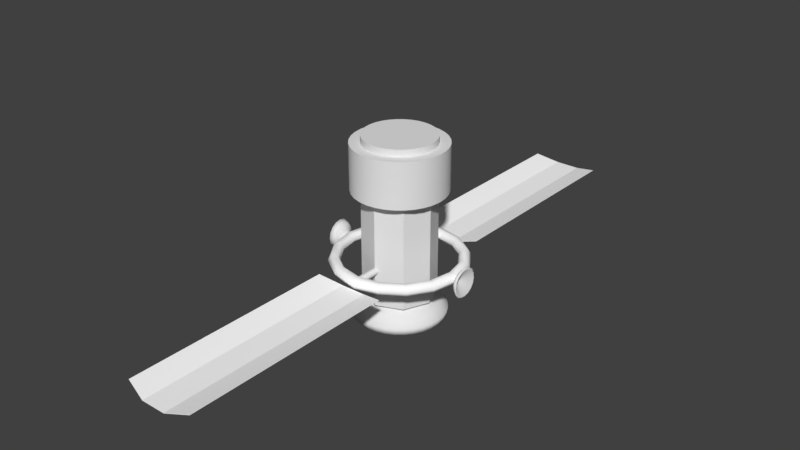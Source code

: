 # Source: Satelite.blend  (saved by Blender 2.79.0; exported with 4.5.12 LTS)
import bpy
from mathutils import Matrix  # noqa: F401  (used for matrix-valued properties, if any)

bpy.ops.wm.read_factory_settings(use_empty=True)
scene = bpy.context.scene
scene.name = 'Scene'

# ---- collections
col_collection_1 = bpy.data.collections.new('Collection 1'); scene.collection.children.link(col_collection_1)

# ---- materials (node trees are filled in below, after node groups)
mat_solarpanel = bpy.data.materials.new('SolarPanel')
mat_solarpanel.alpha_threshold = 0.0
mat_solarpanel.use_transparent_shadow = False
mat_solarpanel.diffuse_color = (1.0, 1.0, 1.0, 1.0)
mat_solarpanel.roughness = 0.5
mat_white = bpy.data.materials.new('White')
mat_white.alpha_threshold = 0.0
mat_white.use_transparent_shadow = False
mat_white.roughness = 0.5
mat_silber = bpy.data.materials.new('Silber')
mat_silber.alpha_threshold = 0.0
mat_silber.use_transparent_shadow = False
mat_silber.diffuse_color = (1.0, 1.0, 1.0, 1.0)
mat_silber.roughness = 0.5
mat_gold = bpy.data.materials.new('Gold')
mat_gold.alpha_threshold = 0.0
mat_gold.use_transparent_shadow = False
mat_gold.roughness = 0.5

# ---- material node trees

# ---- world
world_world = bpy.data.worlds.new('World'); scene.world = world_world
world_world.color = (0.05088, 0.05088, 0.05088)
world_world.use_sun_shadow = False
world_world.sun_shadow_jitter_overblur = 0.0
world_world.cycles.sampling_method = 'MANUAL'

# ---- meshes
me_plane_002 = bpy.data.meshes.new('Plane.002')
me_plane_002.from_pydata([(-1.0, -1.0, 0.0), (1.0, -1.0, 0.0), (-1.0, 5.0, 0.0), (1.0, 5.0, 0.0), (-0.3523, -1.171, -0.1646), (0.3523, -1.171, -0.1646), (0.3523, 5.171, -0.1646), (-0.3523, 5.171, -0.1646)], [], [(5, 1, 3, 6), (0, 4, 7, 2), (4, 5, 6, 7)])
_uv = me_plane_002.uv_layers.new(name='UVMap')
_uv.uv.foreach_set('vector', [0.01425, 0.09731, 0.06471, -0.09987, 1.835, -0.09987, 1.886, 0.09731, 0.06471, 0.5024, 0.01425, 0.3052, 1.886, 0.3052, 1.835, 0.5024, 0.01425, 0.3052, 0.01425, 0.09731, 1.886, 0.09731, 1.886, 0.3052])
me_plane_002.materials.append(mat_solarpanel)
me_plane_002.use_remesh_preserve_volume = False
me_plane_002.use_remesh_preserve_attributes = False
me_plane_002.use_mirror_vertex_groups = False
me_plane_002.update()
me_cylinder_006 = bpy.data.meshes.new('Cylinder.006')
me_cylinder_006.from_pydata([(-1.139e-07, 0.4183, -0.2516), (-1.494e-22, 0.0738, -7.518e-22), (0.1601, 0.3865, -0.2516), (0.02824, 0.06818, -6.946e-22), (0.2958, 0.2958, -0.2516), (0.05218, 0.05218, -5.316e-22), (0.3865, 0.1601, -0.2516), (0.06818, 0.02824, -2.877e-22), (0.4183, -9.69e-08, -0.2516), (0.0738, -3.226e-09, 3.286e-29), (0.3865, -0.1601, -0.2516), (0.06818, -0.02824, 2.877e-22), (0.2958, -0.2958, -0.2516), (0.05218, -0.05218, 5.316e-22), (0.1601, -0.3865, -0.2516), (0.02824, -0.06818, 6.946e-22), (-5.076e-08, -0.4183, -0.2516), (1.114e-08, -0.0738, 7.518e-22), (-0.1601, -0.3865, -0.2516), (-0.02824, -0.06818, 6.946e-22), (-0.2958, -0.2958, -0.2516), (-0.05218, -0.05218, 5.316e-22), (-0.3865, -0.1601, -0.2516), (-0.06818, -0.02824, 2.877e-22), (-0.4183, -7.363e-08, -0.2516), (-0.0738, 8.8e-10, -8.965e-30), (-0.3865, 0.1601, -0.2516), (-0.06818, 0.02824, -2.877e-22), (-0.2958, 0.2958, -0.2516), (-0.05218, 0.05218, -5.316e-22), (-0.1601, 0.3865, -0.2516), (-0.02824, 0.06818, -6.946e-22), (-1.092e-07, 0.3546, -0.2516), (0.1357, 0.3276, -0.2516), (0.2507, 0.2507, -0.2516), (0.3276, 0.1357, -0.2516), (0.3546, -9.406e-08, -0.2516), (0.3276, -0.1357, -0.2516), (0.2507, -0.2507, -0.2516), (0.1357, -0.3276, -0.2516), (-5.565e-08, -0.3546, -0.2516), (-0.1357, -0.3276, -0.2516), (-0.2507, -0.2507, -0.2516), (-0.3276, -0.1357, -0.2516), (-0.3546, -7.433e-08, -0.2516), (-0.3276, 0.1357, -0.2516), (-0.2507, 0.2507, -0.2516), (-0.1357, 0.3276, -0.2516), (-1.012e-07, 0.05878, -0.03352), (0.02249, 0.0543, -0.03352), (0.04156, 0.04156, -0.03352), (0.0543, 0.02249, -0.03352), (0.05878, -1.067e-07, -0.03352), (0.0543, -0.02249, -0.03352), (0.04156, -0.04156, -0.03352), (0.02249, -0.0543, -0.03352), (-9.228e-08, -0.05878, -0.03352), (-0.02249, -0.0543, -0.03352), (-0.04156, -0.04156, -0.03352), (-0.0543, -0.02249, -0.03352), (-0.05878, -1.034e-07, -0.03352), (-0.0543, 0.02249, -0.03352), (-0.04156, 0.04156, -0.03352), (-0.02249, 0.0543, -0.03352), (-6.059e-08, 0.3188, -0.1258), (0.122, 0.2945, -0.1258), (0.2254, 0.2254, -0.1258), (0.2945, 0.122, -0.1258), (0.3188, -5.44e-08, -0.1258), (0.2945, -0.122, -0.1258), (0.2254, -0.2254, -0.1258), (0.122, -0.2945, -0.1258), (-1.245e-08, -0.3188, -0.1258), (-0.122, -0.2945, -0.1258), (-0.2254, -0.2254, -0.1258), (-0.2945, -0.122, -0.1258), (-0.3188, -3.666e-08, -0.1258), (-0.2945, 0.122, -0.1258), (-0.2254, 0.2254, -0.1258), (-0.122, 0.2945, -0.1258)], [], [(64, 1, 3, 65), (65, 3, 5, 66), (66, 5, 7, 67), (67, 7, 9, 68), (68, 9, 11, 69), (69, 11, 13, 70), (70, 13, 15, 71), (71, 15, 17, 72), (72, 17, 19, 73), (73, 19, 21, 74), (74, 21, 23, 75), (75, 23, 25, 76), (76, 25, 27, 77), (77, 27, 29, 78), (3, 1, 31, 29, 27, 25, 23, 21, 19, 17, 15, 13, 11, 9, 7, 5), (78, 29, 31, 79), (79, 31, 1, 64), (6, 8, 36, 35), (46, 47, 63, 62), (16, 18, 41, 40), (26, 28, 46, 45), (2, 4, 34, 33), (12, 14, 39, 38), (22, 24, 44, 43), (8, 10, 37, 36), (18, 20, 42, 41), (28, 30, 47, 46), (4, 6, 35, 34), (14, 16, 40, 39), (0, 2, 33, 32), (24, 26, 45, 44), (10, 12, 38, 37), (20, 22, 43, 42), (30, 0, 32, 47), (48, 49, 50, 51, 52, 53, 54, 55, 56, 57, 58, 59, 60, 61, 62, 63), (39, 40, 56, 55), (32, 33, 49, 48), (47, 32, 48, 63), (40, 41, 57, 56), (33, 34, 50, 49), (41, 42, 58, 57), (34, 35, 51, 50), (42, 43, 59, 58), (35, 36, 52, 51), (43, 44, 60, 59), (36, 37, 53, 52), (44, 45, 61, 60), (37, 38, 54, 53), (45, 46, 62, 61), (38, 39, 55, 54), (30, 79, 64, 0), (28, 78, 79, 30), (26, 77, 78, 28), (24, 76, 77, 26), (22, 75, 76, 24), (20, 74, 75, 22), (18, 73, 74, 20), (16, 72, 73, 18), (14, 71, 72, 16), (12, 70, 71, 14), (10, 69, 70, 12), (8, 68, 69, 10), (6, 67, 68, 8), (4, 66, 67, 6), (2, 65, 66, 4), (0, 64, 65, 2)])
me_cylinder_006.polygons.foreach_set('use_smooth', [True] * 66)
me_cylinder_006.materials.append(mat_white)
me_cylinder_006.use_remesh_preserve_volume = False
me_cylinder_006.use_remesh_preserve_attributes = False
me_cylinder_006.use_mirror_vertex_groups = False
me_cylinder_006.update()
me_cylinder_005 = bpy.data.meshes.new('Cylinder.005')
me_cylinder_005.from_pydata([(-1.139e-07, 0.4183, -0.2516), (-1.494e-22, 0.0738, -7.518e-22), (0.1601, 0.3865, -0.2516), (0.02824, 0.06818, -6.946e-22), (0.2958, 0.2958, -0.2516), (0.05218, 0.05218, -5.316e-22), (0.3865, 0.1601, -0.2516), (0.06818, 0.02824, -2.877e-22), (0.4183, -9.69e-08, -0.2516), (0.0738, -3.226e-09, 3.286e-29), (0.3865, -0.1601, -0.2516), (0.06818, -0.02824, 2.877e-22), (0.2958, -0.2958, -0.2516), (0.05218, -0.05218, 5.316e-22), (0.1601, -0.3865, -0.2516), (0.02824, -0.06818, 6.946e-22), (-5.076e-08, -0.4183, -0.2516), (1.114e-08, -0.0738, 7.518e-22), (-0.1601, -0.3865, -0.2516), (-0.02824, -0.06818, 6.946e-22), (-0.2958, -0.2958, -0.2516), (-0.05218, -0.05218, 5.316e-22), (-0.3865, -0.1601, -0.2516), (-0.06818, -0.02824, 2.877e-22), (-0.4183, -7.363e-08, -0.2516), (-0.0738, 8.8e-10, -8.965e-30), (-0.3865, 0.1601, -0.2516), (-0.06818, 0.02824, -2.877e-22), (-0.2958, 0.2958, -0.2516), (-0.05218, 0.05218, -5.316e-22), (-0.1601, 0.3865, -0.2516), (-0.02824, 0.06818, -6.946e-22), (-1.092e-07, 0.3546, -0.2516), (0.1357, 0.3276, -0.2516), (0.2507, 0.2507, -0.2516), (0.3276, 0.1357, -0.2516), (0.3546, -9.406e-08, -0.2516), (0.3276, -0.1357, -0.2516), (0.2507, -0.2507, -0.2516), (0.1357, -0.3276, -0.2516), (-5.565e-08, -0.3546, -0.2516), (-0.1357, -0.3276, -0.2516), (-0.2507, -0.2507, -0.2516), (-0.3276, -0.1357, -0.2516), (-0.3546, -7.433e-08, -0.2516), (-0.3276, 0.1357, -0.2516), (-0.2507, 0.2507, -0.2516), (-0.1357, 0.3276, -0.2516), (-1.012e-07, 0.05878, -0.03352), (0.02249, 0.0543, -0.03352), (0.04156, 0.04156, -0.03352), (0.0543, 0.02249, -0.03352), (0.05878, -1.067e-07, -0.03352), (0.0543, -0.02249, -0.03352), (0.04156, -0.04156, -0.03352), (0.02249, -0.0543, -0.03352), (-9.228e-08, -0.05878, -0.03352), (-0.02249, -0.0543, -0.03352), (-0.04156, -0.04156, -0.03352), (-0.0543, -0.02249, -0.03352), (-0.05878, -1.034e-07, -0.03352), (-0.0543, 0.02249, -0.03352), (-0.04156, 0.04156, -0.03352), (-0.02249, 0.0543, -0.03352), (-6.059e-08, 0.3188, -0.1258), (0.122, 0.2945, -0.1258), (0.2254, 0.2254, -0.1258), (0.2945, 0.122, -0.1258), (0.3188, -5.44e-08, -0.1258), (0.2945, -0.122, -0.1258), (0.2254, -0.2254, -0.1258), (0.122, -0.2945, -0.1258), (-1.245e-08, -0.3188, -0.1258), (-0.122, -0.2945, -0.1258), (-0.2254, -0.2254, -0.1258), (-0.2945, -0.122, -0.1258), (-0.3188, -3.666e-08, -0.1258), (-0.2945, 0.122, -0.1258), (-0.2254, 0.2254, -0.1258), (-0.122, 0.2945, -0.1258)], [], [(64, 1, 3, 65), (65, 3, 5, 66), (66, 5, 7, 67), (67, 7, 9, 68), (68, 9, 11, 69), (69, 11, 13, 70), (70, 13, 15, 71), (71, 15, 17, 72), (72, 17, 19, 73), (73, 19, 21, 74), (74, 21, 23, 75), (75, 23, 25, 76), (76, 25, 27, 77), (77, 27, 29, 78), (3, 1, 31, 29, 27, 25, 23, 21, 19, 17, 15, 13, 11, 9, 7, 5), (78, 29, 31, 79), (79, 31, 1, 64), (6, 8, 36, 35), (46, 47, 63, 62), (16, 18, 41, 40), (26, 28, 46, 45), (2, 4, 34, 33), (12, 14, 39, 38), (22, 24, 44, 43), (8, 10, 37, 36), (18, 20, 42, 41), (28, 30, 47, 46), (4, 6, 35, 34), (14, 16, 40, 39), (0, 2, 33, 32), (24, 26, 45, 44), (10, 12, 38, 37), (20, 22, 43, 42), (30, 0, 32, 47), (48, 49, 50, 51, 52, 53, 54, 55, 56, 57, 58, 59, 60, 61, 62, 63), (39, 40, 56, 55), (32, 33, 49, 48), (47, 32, 48, 63), (40, 41, 57, 56), (33, 34, 50, 49), (41, 42, 58, 57), (34, 35, 51, 50), (42, 43, 59, 58), (35, 36, 52, 51), (43, 44, 60, 59), (36, 37, 53, 52), (44, 45, 61, 60), (37, 38, 54, 53), (45, 46, 62, 61), (38, 39, 55, 54), (30, 79, 64, 0), (28, 78, 79, 30), (26, 77, 78, 28), (24, 76, 77, 26), (22, 75, 76, 24), (20, 74, 75, 22), (18, 73, 74, 20), (16, 72, 73, 18), (14, 71, 72, 16), (12, 70, 71, 14), (10, 69, 70, 12), (8, 68, 69, 10), (6, 67, 68, 8), (4, 66, 67, 6), (2, 65, 66, 4), (0, 64, 65, 2)])
me_cylinder_005.polygons.foreach_set('use_smooth', [True] * 66)
me_cylinder_005.materials.append(mat_white)
me_cylinder_005.use_remesh_preserve_volume = False
me_cylinder_005.use_remesh_preserve_attributes = False
me_cylinder_005.use_mirror_vertex_groups = False
me_cylinder_005.update()
me_torus_002 = bpy.data.meshes.new('Torus.002')
me_torus_002.from_pydata([(0.1716, -0.2392, 0.0), (0.1089, -0.2502, 0.1126), (-0.01671, -0.2724, 0.1126), (-0.07949, -0.2834, 1.592e-17), (-0.01671, -0.2724, -0.1126), (0.1089, -0.2502, -0.1126), (0.007952, 0.6891, 0.0), (-0.05483, 0.6781, 0.1126), (-0.1804, 0.6559, 0.1126), (-0.2432, 0.6449, 1.592e-17), (-0.1804, 0.6559, -0.1126), (-0.05483, 0.6781, -0.1126)], [], [(0, 6, 7, 1), (1, 7, 8, 2), (2, 8, 9, 3), (3, 9, 10, 4), (4, 10, 11, 5), (5, 11, 6, 0)])
me_torus_002.polygons.foreach_set('use_smooth', [True] * 6)
me_torus_002.use_remesh_preserve_volume = False
me_torus_002.use_remesh_preserve_attributes = False
me_torus_002.use_mirror_vertex_groups = False
me_torus_002.update()
me_torus_001 = bpy.data.meshes.new('Torus.001')
me_torus_001.from_pydata([(0.1716, -0.2392, 0.0), (0.1089, -0.2502, 0.1126), (-0.01671, -0.2724, 0.1126), (-0.07949, -0.2834, 1.592e-17), (-0.01671, -0.2724, -0.1126), (0.1089, -0.2502, -0.1126), (0.007952, 0.6891, 0.0), (-0.05483, 0.6781, 0.1126), (-0.1804, 0.6559, 0.1126), (-0.2432, 0.6449, 1.592e-17), (-0.1804, 0.6559, -0.1126), (-0.05483, 0.6781, -0.1126)], [], [(0, 6, 7, 1), (1, 7, 8, 2), (2, 8, 9, 3), (3, 9, 10, 4), (4, 10, 11, 5), (5, 11, 6, 0)])
me_torus_001.polygons.foreach_set('use_smooth', [True] * 6)
me_torus_001.use_remesh_preserve_volume = False
me_torus_001.use_remesh_preserve_attributes = False
me_torus_001.use_mirror_vertex_groups = False
me_torus_001.update()
me_plane = bpy.data.meshes.new('Plane')
me_plane.from_pydata([(-1.0, -1.0, 0.0), (1.0, -1.0, 0.0), (-1.0, 5.0, 0.0), (1.0, 5.0, 0.0), (-0.3523, -1.171, -0.1646), (0.3523, -1.171, -0.1646), (0.3523, 5.171, -0.1646), (-0.3523, 5.171, -0.1646)], [], [(5, 1, 3, 6), (0, 4, 7, 2), (4, 5, 6, 7)])
_uv = me_plane.uv_layers.new(name='UVMap')
_uv.uv.foreach_set('vector', [0.01425, 0.09731, 0.06471, -0.09987, 1.835, -0.09987, 1.886, 0.09731, 0.06471, 0.5024, 0.01425, 0.3052, 1.886, 0.3052, 1.835, 0.5024, 0.01425, 0.3052, 0.01425, 0.09731, 1.886, 0.09731, 1.886, 0.3052])
me_plane.materials.append(mat_solarpanel)
me_plane.use_remesh_preserve_volume = False
me_plane.use_remesh_preserve_attributes = False
me_plane.use_mirror_vertex_groups = False
me_plane.update()
me_cylinder_004 = bpy.data.meshes.new('Cylinder.004')
me_cylinder_004.from_pydata([(-1.536e-08, 1.287, -0.103), (-1.536e-08, 1.287, 0.05618), (0.251, 1.262, -0.103), (0.251, 1.262, 0.05618), (0.4924, 1.189, -0.103), (0.4924, 1.189, 0.05618), (0.7149, 1.07, -0.103), (0.7149, 1.07, 0.05618), (0.9099, 0.9099, -0.103), (0.9099, 0.9099, 0.05618), (1.07, 0.7149, -0.103), (1.07, 0.7149, 0.05618), (1.189, 0.4924, -0.103), (1.189, 0.4924, 0.05618), (1.262, 0.251, -0.103), (1.262, 0.251, 0.05618), (1.287, 5.813e-09, -0.103), (1.287, 5.813e-09, 0.05618), (1.262, -0.251, -0.103), (1.262, -0.251, 0.05618), (1.189, -0.4924, -0.103), (1.189, -0.4924, 0.05618), (1.07, -0.7149, -0.103), (1.07, -0.7149, 0.05618), (0.9099, -0.9099, -0.103), (0.9099, -0.9099, 0.05618), (0.7149, -1.07, -0.103), (0.7149, -1.07, 0.05618), (0.4924, -1.189, -0.103), (0.4924, -1.189, 0.05618), (0.251, -1.262, -0.103), (0.251, -1.262, 0.05618), (-4.346e-07, -1.287, -0.103), (-4.346e-07, -1.287, 0.05618), (-0.251, -1.262, -0.103), (-0.251, -1.262, 0.05618), (-0.4924, -1.189, -0.103), (-0.4924, -1.189, 0.05618), (-0.7149, -1.07, -0.103), (-0.7149, -1.07, 0.05618), (-0.9099, -0.9099, -0.103), (-0.9099, -0.9099, 0.05618), (-1.07, -0.7149, -0.103), (-1.07, -0.7149, 0.05618), (-1.189, -0.4924, -0.103), (-1.189, -0.4924, 0.05618), (-1.262, -0.251, -0.103), (-1.262, -0.251, 0.05618), (-1.287, 1.151e-06, -0.103), (-1.287, 1.151e-06, 0.05618), (-1.262, 0.251, -0.103), (-1.262, 0.251, 0.05618), (-1.189, 0.4924, -0.103), (-1.189, 0.4924, 0.05618), (-1.07, 0.7149, -0.103), (-1.07, 0.7149, 0.05618), (-0.9099, 0.9099, -0.103), (-0.9099, 0.9099, 0.05618), (-0.7149, 1.07, -0.103), (-0.7149, 1.07, 0.05618), (-0.4924, 1.189, -0.103), (-0.4924, 1.189, 0.05618), (-0.251, 1.262, -0.103), (-0.251, 1.262, 0.05618), (0.1043, 0.5242, 0.509), (4.937e-08, 0.5344, 0.509), (0.2045, 0.4937, 0.509), (0.2969, 0.4444, 0.509), (0.3779, 0.3779, 0.509), (0.4444, 0.2969, 0.509), (0.4937, 0.2045, 0.509), (0.5242, 0.1043, 0.509), (0.5344, 1.941e-07, 0.509), (0.5242, -0.1043, 0.509), (0.4937, -0.2045, 0.509), (0.4444, -0.2969, 0.509), (0.3779, -0.3779, 0.509), (0.2969, -0.4444, 0.509), (0.2045, -0.4937, 0.509), (0.1043, -0.5242, 0.509), (-1.248e-07, -0.5344, 0.509), (-0.1043, -0.5242, 0.509), (-0.2045, -0.4937, 0.509), (-0.2969, -0.4444, 0.509), (-0.3779, -0.3779, 0.509), (-0.4444, -0.2969, 0.509), (-0.4937, -0.2045, 0.509), (-0.5242, -0.1043, 0.509), (-0.5344, 6.698e-07, 0.509), (-0.5242, 0.1043, 0.509), (-0.4937, 0.2045, 0.509), (-0.4444, 0.2969, 0.509), (-0.3779, 0.3779, 0.509), (-0.2969, 0.4444, 0.509), (-0.2045, 0.4937, 0.509), (-0.1043, 0.5242, 0.509), (8.325e-10, 1.102, -0.103), (0.2149, 1.08, -0.103), (0.4216, 1.018, -0.103), (0.612, 0.9159, -0.103), (0.7789, 0.7789, -0.103), (0.9159, 0.612, -0.103), (1.018, 0.4216, -0.103), (1.08, 0.2149, -0.103), (1.102, 5.262e-08, -0.103), (1.08, -0.2149, -0.103), (1.018, -0.4216, -0.103), (0.9159, -0.612, -0.103), (0.7789, -0.7789, -0.103), (0.612, -0.9159, -0.103), (0.4216, -1.018, -0.103), (0.2149, -1.08, -0.103), (-3.581e-07, -1.102, -0.103), (-0.2149, -1.08, -0.103), (-0.4216, -1.018, -0.103), (-0.612, -0.9159, -0.103), (-0.7789, -0.7789, -0.103), (-0.9159, -0.612, -0.103), (-1.018, -0.4216, -0.103), (-1.08, -0.2149, -0.103), (-1.102, 1.033e-06, -0.103), (-1.08, 0.2149, -0.103), (-1.018, 0.4216, -0.103), (-0.9159, 0.612, -0.103), (-0.7789, 0.7789, -0.103), (-0.612, 0.9159, -0.103), (-0.4216, 1.018, -0.103), (-0.2149, 1.08, -0.103), (3.171e-08, 0.494, 0.4141), (0.09637, 0.4845, 0.4141), (0.189, 0.4564, 0.4141), (0.2744, 0.4107, 0.4141), (0.3493, 0.3493, 0.4141), (0.4107, 0.2744, 0.4141), (0.4564, 0.189, 0.4141), (0.4845, 0.09637, 0.4141), (0.494, 2.085e-07, 0.4141), (0.4845, -0.09637, 0.4141), (0.4564, -0.189, 0.4141), (0.4107, -0.2744, 0.4141), (0.3493, -0.3493, 0.4141), (0.2744, -0.4107, 0.4141), (0.189, -0.4564, 0.4141), (0.09637, -0.4845, 0.4141), (-1.292e-07, -0.494, 0.4141), (-0.09637, -0.4845, 0.4141), (-0.189, -0.4564, 0.4141), (-0.2744, -0.4107, 0.4141), (-0.3493, -0.3493, 0.4141), (-0.4107, -0.2744, 0.4141), (-0.4564, -0.189, 0.4141), (-0.4845, -0.09637, 0.4141), (-0.494, 6.482e-07, 0.4141), (-0.4845, 0.09637, 0.4141), (-0.4564, 0.189, 0.4141), (-0.4107, 0.2744, 0.4141), (-0.3493, 0.3493, 0.4141), (-0.2744, 0.4107, 0.4141), (-0.189, 0.4564, 0.4141), (-0.09637, 0.4845, 0.4141), (1.048, 0.2085, 0.2826), (1.069, 5.772e-08, 0.2826), (-3.371e-07, -1.069, 0.2826), (-0.2085, -1.048, 0.2826), (-1.048, 0.2085, 0.2826), (-0.9876, 0.4091, 0.2826), (0.5939, 0.8888, 0.2826), (0.7559, 0.7559, 0.2826), (0.7559, -0.7559, 0.2826), (0.5939, -0.8888, 0.2826), (-0.8888, -0.5939, 0.2826), (-0.9876, -0.4091, 0.2826), (-0.4091, 0.9876, 0.2826), (-0.2085, 1.048, 0.2826), (1.048, -0.2085, 0.2826), (-0.4091, -0.9876, 0.2826), (-0.8888, 0.5939, 0.2826), (0.8888, 0.5939, 0.2826), (0.4091, -0.9876, 0.2826), (-1.048, -0.2085, 0.2826), (1.122e-08, 1.069, 0.2826), (0.2085, 1.048, 0.2826), (0.9876, -0.4091, 0.2826), (-0.5939, -0.8888, 0.2826), (-0.7559, 0.7559, 0.2826), (0.9876, 0.4091, 0.2826), (0.2085, -1.048, 0.2826), (-1.069, 1.009e-06, 0.2826), (0.4091, 0.9876, 0.2826), (0.8888, -0.5939, 0.2826), (-0.7559, -0.7559, 0.2826), (-0.5939, 0.8888, 0.2826)], [], [(0, 1, 3, 2), (2, 3, 5, 4), (4, 5, 7, 6), (6, 7, 9, 8), (8, 9, 11, 10), (10, 11, 13, 12), (12, 13, 15, 14), (14, 15, 17, 16), (16, 17, 19, 18), (18, 19, 21, 20), (20, 21, 23, 22), (22, 23, 25, 24), (24, 25, 27, 26), (26, 27, 29, 28), (28, 29, 31, 30), (30, 31, 33, 32), (32, 33, 35, 34), (34, 35, 37, 36), (36, 37, 39, 38), (38, 39, 41, 40), (40, 41, 43, 42), (42, 43, 45, 44), (44, 45, 47, 46), (46, 47, 49, 48), (48, 49, 51, 50), (50, 51, 53, 52), (52, 53, 55, 54), (54, 55, 57, 56), (56, 57, 59, 58), (58, 59, 61, 60), (161, 160, 71, 72), (60, 61, 63, 62), (62, 63, 1, 0), (6, 8, 100, 99), (64, 65, 95, 94, 93, 92, 91, 90, 89, 88, 87, 86, 85, 84, 83, 82, 81, 80, 79, 78, 77, 76, 75, 74, 73, 72, 71, 70, 69, 68, 67, 66), (163, 162, 80, 81), (165, 164, 89, 90), (167, 166, 67, 68), (169, 168, 76, 77), (171, 170, 85, 86), (173, 172, 94, 95), (174, 161, 72, 73), (175, 163, 81, 82), (176, 165, 90, 91), (177, 167, 68, 69), (178, 169, 77, 78), (179, 171, 86, 87), (181, 180, 65, 64), (180, 173, 95, 65), (182, 174, 73, 74), (183, 175, 82, 83), (184, 176, 91, 92), (185, 177, 69, 70), (186, 178, 78, 79), (187, 179, 87, 88), (188, 181, 64, 66), (189, 182, 74, 75), (190, 183, 83, 84), (191, 184, 92, 93), (160, 185, 70, 71), (162, 186, 79, 80), (164, 187, 88, 89), (166, 188, 66, 67), (168, 189, 75, 76), (170, 190, 84, 85), (172, 191, 93, 94), (106, 107, 139, 138), (24, 26, 109, 108), (42, 44, 118, 117), (60, 62, 127, 126), (16, 18, 105, 104), (34, 36, 114, 113), (52, 54, 123, 122), (8, 10, 101, 100), (26, 28, 110, 109), (44, 46, 119, 118), (0, 2, 97, 96), (62, 0, 96, 127), (18, 20, 106, 105), (36, 38, 115, 114), (54, 56, 124, 123), (10, 12, 102, 101), (28, 30, 111, 110), (46, 48, 120, 119), (2, 4, 98, 97), (20, 22, 107, 106), (38, 40, 116, 115), (56, 58, 125, 124), (12, 14, 103, 102), (30, 32, 112, 111), (48, 50, 121, 120), (4, 6, 99, 98), (22, 24, 108, 107), (40, 42, 117, 116), (58, 60, 126, 125), (14, 16, 104, 103), (32, 34, 113, 112), (50, 52, 122, 121), (128, 129, 130, 131, 132, 133, 134, 135, 136, 137, 138, 139, 140, 141, 142, 143, 144, 145, 146, 147, 148, 149, 150, 151, 152, 153, 154, 155, 156, 157, 158, 159), (120, 121, 153, 152), (107, 108, 140, 139), (121, 122, 154, 153), (108, 109, 141, 140), (122, 123, 155, 154), (109, 110, 142, 141), (96, 97, 129, 128), (123, 124, 156, 155), (110, 111, 143, 142), (97, 98, 130, 129), (124, 125, 157, 156), (111, 112, 144, 143), (98, 99, 131, 130), (125, 126, 158, 157), (112, 113, 145, 144), (99, 100, 132, 131), (126, 127, 159, 158), (113, 114, 146, 145), (100, 101, 133, 132), (127, 96, 128, 159), (114, 115, 147, 146), (101, 102, 134, 133), (115, 116, 148, 147), (102, 103, 135, 134), (116, 117, 149, 148), (103, 104, 136, 135), (117, 118, 150, 149), (104, 105, 137, 136), (118, 119, 151, 150), (105, 106, 138, 137), (119, 120, 152, 151), (61, 59, 191, 172), (43, 41, 190, 170), (25, 23, 189, 168), (7, 5, 188, 166), (51, 49, 187, 164), (33, 31, 186, 162), (15, 13, 185, 160), (59, 57, 184, 191), (41, 39, 183, 190), (23, 21, 182, 189), (5, 3, 181, 188), (49, 47, 179, 187), (31, 29, 178, 186), (13, 11, 177, 185), (57, 55, 176, 184), (39, 37, 175, 183), (21, 19, 174, 182), (1, 63, 173, 180), (3, 1, 180, 181), (47, 45, 171, 179), (29, 27, 169, 178), (11, 9, 167, 177), (55, 53, 165, 176), (37, 35, 163, 175), (19, 17, 161, 174), (63, 61, 172, 173), (45, 43, 170, 171), (27, 25, 168, 169), (9, 7, 166, 167), (53, 51, 164, 165), (35, 33, 162, 163), (17, 15, 160, 161)])
me_cylinder_004.polygons.foreach_set('use_smooth', [True] * 162)
me_cylinder_004.materials.append(mat_white)
me_cylinder_004.use_remesh_preserve_volume = False
me_cylinder_004.use_remesh_preserve_attributes = False
me_cylinder_004.use_mirror_vertex_groups = False
me_cylinder_004.update()
me_torus = bpy.data.meshes.new('Torus')
me_torus.from_pydata([(1.49, 0.0, 0.0), (1.425, 0.0, 0.1126), (1.295, 0.0, 0.1126), (1.23, 0.0, 1.592e-17), (1.295, 0.0, -0.1126), (1.425, 0.0, -0.1126), (1.377, 0.5702, 0.0), (1.317, 0.5453, 0.1126), (1.196, 0.4956, 0.1126), (1.136, 0.4707, 1.592e-17), (1.196, 0.4956, -0.1126), (1.317, 0.5453, -0.1126), (1.054, 1.054, 0.0), (1.008, 1.008, 0.1126), (0.9157, 0.9157, 0.1126), (0.8697, 0.8697, 1.592e-17), (0.9157, 0.9157, -0.1126), (1.008, 1.008, -0.1126), (0.5702, 1.377, 0.0), (0.5453, 1.317, 0.1126), (0.4956, 1.196, 0.1126), (0.4707, 1.136, 1.592e-17), (0.4956, 1.196, -0.1126), (0.5453, 1.317, -0.1126), (1.125e-07, 1.49, 0.0), (1.076e-07, 1.425, 0.1126), (9.777e-08, 1.295, 0.1126), (9.286e-08, 1.23, 1.592e-17), (9.777e-08, 1.295, -0.1126), (1.076e-07, 1.425, -0.1126), (-0.5702, 1.377, 0.0), (-0.5453, 1.317, 0.1126), (-0.4956, 1.196, 0.1126), (-0.4707, 1.136, 1.592e-17), (-0.4956, 1.196, -0.1126), (-0.5453, 1.317, -0.1126), (-1.054, 1.054, 0.0), (-1.008, 1.008, 0.1126), (-0.9157, 0.9157, 0.1126), (-0.8697, 0.8697, 1.592e-17), (-0.9157, 0.9157, -0.1126), (-1.008, 1.008, -0.1126), (-1.377, 0.5702, 0.0), (-1.317, 0.5453, 0.1126), (-1.196, 0.4956, 0.1126), (-1.136, 0.4707, 1.592e-17), (-1.196, 0.4956, -0.1126), (-1.317, 0.5453, -0.1126), (-1.49, 1.303e-07, 0.0), (-1.425, 1.246e-07, 0.1126), (-1.295, 1.132e-07, 0.1126), (-1.23, 1.075e-07, 1.592e-17), (-1.295, 1.132e-07, -0.1126), (-1.425, 1.246e-07, -0.1126), (-1.377, -0.5702, 0.0), (-1.317, -0.5453, 0.1126), (-1.196, -0.4956, 0.1126), (-1.136, -0.4707, 1.592e-17), (-1.196, -0.4956, -0.1126), (-1.317, -0.5453, -0.1126), (-1.054, -1.054, 0.0), (-1.008, -1.008, 0.1126), (-0.9157, -0.9157, 0.1126), (-0.8697, -0.8697, 1.592e-17), (-0.9157, -0.9157, -0.1126), (-1.008, -1.008, -0.1126), (-0.5702, -1.377, 0.0), (-0.5453, -1.317, 0.1126), (-0.4956, -1.196, 0.1126), (-0.4707, -1.136, 1.592e-17), (-0.4956, -1.196, -0.1126), (-0.5453, -1.317, -0.1126), (1.125e-07, -1.49, 0.0), (1.076e-07, -1.425, 0.1126), (9.777e-08, -1.295, 0.1126), (9.286e-08, -1.23, 1.592e-17), (9.777e-08, -1.295, -0.1126), (1.076e-07, -1.425, -0.1126), (0.5702, -1.377, 0.0), (0.5453, -1.317, 0.1126), (0.4956, -1.196, 0.1126), (0.4707, -1.136, 1.592e-17), (0.4956, -1.196, -0.1126), (0.5453, -1.317, -0.1126), (1.054, -1.054, 0.0), (1.008, -1.008, 0.1126), (0.9157, -0.9157, 0.1126), (0.8697, -0.8697, 1.592e-17), (0.9157, -0.9157, -0.1126), (1.008, -1.008, -0.1126), (1.377, -0.5702, 0.0), (1.317, -0.5453, 0.1126), (1.196, -0.4956, 0.1126), (1.136, -0.4707, 1.592e-17), (1.196, -0.4956, -0.1126), (1.317, -0.5453, -0.1126)], [], [(0, 6, 7, 1), (1, 7, 8, 2), (2, 8, 9, 3), (3, 9, 10, 4), (4, 10, 11, 5), (5, 11, 6, 0), (6, 12, 13, 7), (7, 13, 14, 8), (8, 14, 15, 9), (9, 15, 16, 10), (10, 16, 17, 11), (11, 17, 12, 6), (12, 18, 19, 13), (13, 19, 20, 14), (14, 20, 21, 15), (15, 21, 22, 16), (16, 22, 23, 17), (17, 23, 18, 12), (18, 24, 25, 19), (19, 25, 26, 20), (20, 26, 27, 21), (21, 27, 28, 22), (22, 28, 29, 23), (23, 29, 24, 18), (24, 30, 31, 25), (25, 31, 32, 26), (26, 32, 33, 27), (27, 33, 34, 28), (28, 34, 35, 29), (29, 35, 30, 24), (30, 36, 37, 31), (31, 37, 38, 32), (32, 38, 39, 33), (33, 39, 40, 34), (34, 40, 41, 35), (35, 41, 36, 30), (36, 42, 43, 37), (37, 43, 44, 38), (38, 44, 45, 39), (39, 45, 46, 40), (40, 46, 47, 41), (41, 47, 42, 36), (42, 48, 49, 43), (43, 49, 50, 44), (44, 50, 51, 45), (45, 51, 52, 46), (46, 52, 53, 47), (47, 53, 48, 42), (48, 54, 55, 49), (49, 55, 56, 50), (50, 56, 57, 51), (51, 57, 58, 52), (52, 58, 59, 53), (53, 59, 54, 48), (54, 60, 61, 55), (55, 61, 62, 56), (56, 62, 63, 57), (57, 63, 64, 58), (58, 64, 65, 59), (59, 65, 60, 54), (60, 66, 67, 61), (61, 67, 68, 62), (62, 68, 69, 63), (63, 69, 70, 64), (64, 70, 71, 65), (65, 71, 66, 60), (66, 72, 73, 67), (67, 73, 74, 68), (68, 74, 75, 69), (69, 75, 76, 70), (70, 76, 77, 71), (71, 77, 72, 66), (72, 78, 79, 73), (73, 79, 80, 74), (74, 80, 81, 75), (75, 81, 82, 76), (76, 82, 83, 77), (77, 83, 78, 72), (78, 84, 85, 79), (79, 85, 86, 80), (80, 86, 87, 81), (81, 87, 88, 82), (82, 88, 89, 83), (83, 89, 84, 78), (84, 90, 91, 85), (85, 91, 92, 86), (86, 92, 93, 87), (87, 93, 94, 88), (88, 94, 95, 89), (89, 95, 90, 84), (90, 0, 1, 91), (91, 1, 2, 92), (92, 2, 3, 93), (93, 3, 4, 94), (94, 4, 5, 95), (95, 5, 0, 90)])
me_torus.polygons.foreach_set('use_smooth', [True] * 96)
me_torus.materials.append(mat_silber)
me_torus.use_remesh_preserve_volume = False
me_torus.use_remesh_preserve_attributes = False
me_torus.use_mirror_vertex_groups = False
me_torus.update()
me_cylinder_003 = bpy.data.meshes.new('Cylinder.003')
me_cylinder_003.from_pydata([(-1.536e-08, 1.287, -0.6434), (-1.536e-08, 1.287, 0.6434), (0.251, 1.262, -0.6434), (0.251, 1.262, 0.6434), (0.4924, 1.189, -0.6434), (0.4924, 1.189, 0.6434), (0.7149, 1.07, -0.6434), (0.7149, 1.07, 0.6434), (0.9099, 0.9099, -0.6434), (0.9099, 0.9099, 0.6434), (1.07, 0.7149, -0.6434), (1.07, 0.7149, 0.6434), (1.189, 0.4924, -0.6434), (1.189, 0.4924, 0.6434), (1.262, 0.251, -0.6434), (1.262, 0.251, 0.6434), (1.287, 5.813e-09, -0.6434), (1.287, 5.813e-09, 0.6434), (1.262, -0.251, -0.6434), (1.262, -0.251, 0.6434), (1.189, -0.4924, -0.6434), (1.189, -0.4924, 0.6434), (1.07, -0.7149, -0.6434), (1.07, -0.7149, 0.6434), (0.9099, -0.9099, -0.6434), (0.9099, -0.9099, 0.6434), (0.7149, -1.07, -0.6434), (0.7149, -1.07, 0.6434), (0.4924, -1.189, -0.6434), (0.4924, -1.189, 0.6434), (0.251, -1.262, -0.6434), (0.251, -1.262, 0.6434), (-4.346e-07, -1.287, -0.6434), (-4.346e-07, -1.287, 0.6434), (-0.251, -1.262, -0.6434), (-0.251, -1.262, 0.6434), (-0.4924, -1.189, -0.6434), (-0.4924, -1.189, 0.6434), (-0.7149, -1.07, -0.6434), (-0.7149, -1.07, 0.6434), (-0.9099, -0.9099, -0.6434), (-0.9099, -0.9099, 0.6434), (-1.07, -0.7149, -0.6434), (-1.07, -0.7149, 0.6434), (-1.189, -0.4924, -0.6434), (-1.189, -0.4924, 0.6434), (-1.262, -0.251, -0.6434), (-1.262, -0.251, 0.6434), (-1.287, 1.151e-06, -0.6434), (-1.287, 1.151e-06, 0.6434), (-1.262, 0.251, -0.6434), (-1.262, 0.251, 0.6434), (-1.189, 0.4924, -0.6434), (-1.189, 0.4924, 0.6434), (-1.07, 0.7149, -0.6434), (-1.07, 0.7149, 0.6434), (-0.9099, 0.9099, -0.6434), (-0.9099, 0.9099, 0.6434), (-0.7149, 1.07, -0.6434), (-0.7149, 1.07, 0.6434), (-0.4924, 1.189, -0.6434), (-0.4924, 1.189, 0.6434), (-0.251, 1.262, -0.6434), (-0.251, 1.262, 0.6434), (0.1934, 0.9724, 0.6434), (2.058e-09, 0.9915, 0.6434), (0.3794, 0.916, 0.6434), (0.5508, 0.8244, 0.6434), (0.7011, 0.7011, 0.6434), (0.8244, 0.5508, 0.6434), (0.916, 0.3794, 0.6434), (0.9724, 0.1934, 0.6434), (0.9915, 7.714e-08, 0.6434), (0.9724, -0.1934, 0.6434), (0.916, -0.3794, 0.6434), (0.8244, -0.5508, 0.6434), (0.7011, -0.7011, 0.6434), (0.5508, -0.8244, 0.6434), (0.3794, -0.916, 0.6434), (0.1934, -0.9724, 0.6434), (-3.21e-07, -0.9915, 0.6434), (-0.1934, -0.9724, 0.6434), (-0.3794, -0.916, 0.6434), (-0.5508, -0.8244, 0.6434), (-0.7011, -0.7011, 0.6434), (-0.8244, -0.5508, 0.6434), (-0.916, -0.3794, 0.6434), (-0.9724, -0.1934, 0.6434), (-0.9915, 9.597e-07, 0.6434), (-0.9724, 0.1934, 0.6434), (-0.916, 0.3794, 0.6434), (-0.8244, 0.5508, 0.6434), (-0.7011, 0.7011, 0.6434), (-0.5508, 0.8244, 0.6434), (-0.3794, 0.916, 0.6434), (-0.1934, 0.9724, 0.6434), (0.1934, 0.9724, 0.8361), (-2.621e-09, 0.9915, 0.8361), (0.3794, 0.916, 0.8361), (0.5508, 0.8244, 0.8361), (0.7011, 0.7011, 0.8361), (0.8244, 0.5508, 0.8361), (0.916, 0.3794, 0.8361), (0.9724, 0.1934, 0.8361), (0.9915, 7.714e-08, 0.8361), (0.9724, -0.1934, 0.8361), (0.916, -0.3794, 0.8361), (0.8244, -0.5508, 0.8361), (0.7011, -0.7011, 0.8361), (0.5508, -0.8244, 0.8361), (0.3794, -0.916, 0.8361), (0.1934, -0.9724, 0.8361), (-3.257e-07, -0.9915, 0.8361), (-0.1934, -0.9724, 0.8361), (-0.3794, -0.916, 0.8361), (-0.5508, -0.8244, 0.8361), (-0.7011, -0.7011, 0.8361), (-0.8244, -0.5508, 0.8361), (-0.916, -0.3794, 0.8361), (-0.9724, -0.1934, 0.8361), (-0.9915, 9.597e-07, 0.8361), (-0.9724, 0.1934, 0.8361), (-0.916, 0.3794, 0.8361), (-0.8244, 0.5508, 0.8361), (-0.7011, 0.7011, 0.8361), (-0.5508, 0.8244, 0.8361), (-0.3794, 0.916, 0.8361), (-0.1934, 0.9724, 0.8361)], [], [(0, 1, 3, 2), (2, 3, 5, 4), (4, 5, 7, 6), (6, 7, 9, 8), (8, 9, 11, 10), (10, 11, 13, 12), (12, 13, 15, 14), (14, 15, 17, 16), (16, 17, 19, 18), (18, 19, 21, 20), (20, 21, 23, 22), (22, 23, 25, 24), (24, 25, 27, 26), (26, 27, 29, 28), (28, 29, 31, 30), (30, 31, 33, 32), (32, 33, 35, 34), (34, 35, 37, 36), (36, 37, 39, 38), (38, 39, 41, 40), (40, 41, 43, 42), (42, 43, 45, 44), (44, 45, 47, 46), (46, 47, 49, 48), (48, 49, 51, 50), (50, 51, 53, 52), (52, 53, 55, 54), (54, 55, 57, 56), (56, 57, 59, 58), (58, 59, 61, 60), (7, 5, 66, 67), (60, 61, 63, 62), (62, 63, 1, 0), (0, 2, 4, 6, 8, 10, 12, 14, 16, 18, 20, 22, 24, 26, 28, 30, 32, 34, 36, 38, 40, 42, 44, 46, 48, 50, 52, 54, 56, 58, 60, 62), (84, 83, 115, 116), (25, 23, 75, 76), (43, 41, 84, 85), (61, 59, 93, 94), (17, 15, 71, 72), (35, 33, 80, 81), (53, 51, 89, 90), (9, 7, 67, 68), (27, 25, 76, 77), (45, 43, 85, 86), (63, 61, 94, 95), (19, 17, 72, 73), (37, 35, 81, 82), (55, 53, 90, 91), (11, 9, 68, 69), (29, 27, 77, 78), (47, 45, 86, 87), (3, 1, 65, 64), (1, 63, 95, 65), (21, 19, 73, 74), (39, 37, 82, 83), (57, 55, 91, 92), (13, 11, 69, 70), (31, 29, 78, 79), (49, 47, 87, 88), (5, 3, 64, 66), (23, 21, 74, 75), (41, 39, 83, 84), (59, 57, 92, 93), (15, 13, 70, 71), (33, 31, 79, 80), (51, 49, 88, 89), (96, 97, 127, 126, 125, 124, 123, 122, 121, 120, 119, 118, 117, 116, 115, 114, 113, 112, 111, 110, 109, 108, 107, 106, 105, 104, 103, 102, 101, 100, 99, 98), (71, 70, 102, 103), (85, 84, 116, 117), (72, 71, 103, 104), (86, 85, 117, 118), (73, 72, 104, 105), (87, 86, 118, 119), (74, 73, 105, 106), (88, 87, 119, 120), (75, 74, 106, 107), (89, 88, 120, 121), (76, 75, 107, 108), (90, 89, 121, 122), (77, 76, 108, 109), (91, 90, 122, 123), (78, 77, 109, 110), (64, 65, 97, 96), (92, 91, 123, 124), (79, 78, 110, 111), (66, 64, 96, 98), (93, 92, 124, 125), (80, 79, 111, 112), (67, 66, 98, 99), (94, 93, 125, 126), (81, 80, 112, 113), (68, 67, 99, 100), (95, 94, 126, 127), (82, 81, 113, 114), (69, 68, 100, 101), (65, 95, 127, 97), (83, 82, 114, 115), (70, 69, 101, 102)])
me_cylinder_003.polygons.foreach_set('use_smooth', [True] * 98)
me_cylinder_003.materials.append(mat_white)
me_cylinder_003.use_remesh_preserve_volume = False
me_cylinder_003.use_remesh_preserve_attributes = False
me_cylinder_003.use_mirror_vertex_groups = False
me_cylinder_003.update()
me_cylinder_001 = bpy.data.meshes.new('Cylinder.001')
me_cylinder_001.from_pydata([(0.0, 1.0, -1.0), (0.0, 1.0, 2.228), (0.7071, 0.7071, -1.0), (0.7071, 0.7071, 2.228), (1.0, -4.371e-08, -1.0), (1.0, -4.371e-08, 2.228), (0.7071, -0.7071, -1.0), (0.7071, -0.7071, 2.228), (-8.742e-08, -1.0, -1.0), (-8.742e-08, -1.0, 2.228), (-0.7071, -0.7071, -1.0), (-0.7071, -0.7071, 2.228), (-1.0, 1.192e-08, -1.0), (-1.0, 1.192e-08, 2.228), (-0.7071, 0.7071, -1.0), (-0.7071, 0.7071, 2.228)], [], [(0, 1, 3, 2), (2, 3, 5, 4), (4, 5, 7, 6), (6, 7, 9, 8), (8, 9, 11, 10), (10, 11, 13, 12), (3, 1, 15, 13, 11, 9, 7, 5), (12, 13, 15, 14), (14, 15, 1, 0), (0, 2, 4, 6, 8, 10, 12, 14)])
me_cylinder_001.materials.append(mat_gold)
me_cylinder_001.use_remesh_preserve_volume = False
me_cylinder_001.use_remesh_preserve_attributes = False
me_cylinder_001.use_mirror_vertex_groups = False
me_cylinder_001.update()

# ---- objects
ob_plane_001 = bpy.data.objects.new('Plane.001', me_plane_002)
ob_cylinder_004 = bpy.data.objects.new('Cylinder.004', me_cylinder_006)
ob_cylinder_003 = bpy.data.objects.new('Cylinder.003', me_cylinder_005)
ob_torus_002 = bpy.data.objects.new('Torus.002', me_torus_002)
ob_torus_001 = bpy.data.objects.new('Torus.001', me_torus_001)
ob_plane = bpy.data.objects.new('Plane', me_plane)
ob_cylinder_002 = bpy.data.objects.new('Cylinder.002', me_cylinder_004)
ob_torus = bpy.data.objects.new('Torus', me_torus)
ob_cylinder_001 = bpy.data.objects.new('Cylinder.001', me_cylinder_003)
ob_cylinder = bpy.data.objects.new('Cylinder', me_cylinder_001)

# ---- transforms, parenting, visibility, modifiers, constraints
ob_plane_001.location = (0.0, -3.0, 0.0)
ob_plane_001.rotation_euler = (0.0, -0.0, -3.142)
ob_plane_001.lineart.crease_threshold = 0.0
_m = ob_plane_001.modifiers.new('Solidify', 'SOLIDIFY')
_m.nonmanifold_thickness_mode = 'FIXED'
_m.nonmanifold_merge_threshold = 0.0003
ob_cylinder_004.location = (-1.861, 0.0, 0.0)
ob_cylinder_004.rotation_euler = (3.142, -1.571, 0.0)
ob_cylinder_004.lineart.crease_threshold = 0.0
ob_cylinder_003.location = (1.869, 0.0, 0.0)
ob_cylinder_003.rotation_euler = (-1.344e-07, -1.571, 0.0)
ob_cylinder_003.lineart.crease_threshold = 0.0
ob_torus_002.location = (-1.192e-07, -1.111, 0.0)
ob_torus_002.rotation_euler = (0.0, -0.0, 2.967)
ob_torus_002.scale = (0.7827, 0.7827, 0.7827)
ob_torus_002.lineart.crease_threshold = 0.0
ob_torus_001.location = (1.192e-07, 1.425, 0.0)
ob_torus_001.rotation_euler = (0.0, -0.0, 2.967)
ob_torus_001.scale = (0.7827, 0.7827, 0.7827)
ob_torus_001.lineart.crease_threshold = 0.0
ob_plane.location = (0.0, 3.0, 0.0)
ob_plane.lineart.crease_threshold = 0.0
_m = ob_plane.modifiers.new('Solidify', 'SOLIDIFY')
_m.nonmanifold_thickness_mode = 'FIXED'
_m.nonmanifold_merge_threshold = 0.0003
ob_cylinder_002.location = (0.0, 0.0, -1.48)
ob_cylinder_002.lineart.crease_threshold = 0.0
ob_torus.location = (0.0, 0.0, 0.0)
ob_torus.scale = (1.262, 1.262, 1.262)
ob_torus.lineart.crease_threshold = 0.0
ob_cylinder_001.location = (0.0, 0.0, 2.634)
ob_cylinder_001.lineart.crease_threshold = 0.0
_m = ob_cylinder_001.modifiers.new('EdgeSplit', 'EDGE_SPLIT')
ob_cylinder.location = (0.0, 0.0, 0.0)
ob_cylinder.lineart.crease_threshold = 0.0

# ---- collection membership
col_collection_1.objects.link(ob_plane_001)
col_collection_1.objects.link(ob_cylinder_004)
col_collection_1.objects.link(ob_cylinder_003)
col_collection_1.objects.link(ob_torus_002)
col_collection_1.objects.link(ob_torus_001)
col_collection_1.objects.link(ob_plane)
col_collection_1.objects.link(ob_cylinder_002)
col_collection_1.objects.link(ob_torus)
col_collection_1.objects.link(ob_cylinder_001)
col_collection_1.objects.link(ob_cylinder)

# ---- scene / render settings (as saved in the file)
scene.frame_start = 1; scene.frame_end = 250; scene.frame_set(1)
scene.render.engine = 'BLENDER_EEVEE_NEXT'
scene.render.resolution_percentage = 50
scene.render.dither_intensity = 0.0
scene.cycles.use_denoising = False
scene.cycles.samples = 128
scene.cycles.sampling_pattern = 'TABULATED_SOBOL'
scene.cycles.use_adaptive_sampling = False
scene.cycles.use_light_tree = False
scene.cycles.blur_glossy = 0.0
scene.cycles.sample_clamp_indirect = 0.0
scene.view_settings.view_transform = 'Standard'
bpy.context.view_layer.update()

# ---- added for rendering (the .blend has no active camera and no usable light): camera, sun
cam_auto = bpy.data.cameras.new('AutoCamera')
cam_auto.lens = 50.0
cam_auto.sensor_width = 36.0
cam_auto.clip_end = 1000.0
ob_auto_camera = bpy.data.objects.new('AutoCamera', cam_auto)
scene.collection.objects.link(ob_auto_camera)
ob_auto_camera.location = (16.308, -19.5645, 13.9863)
ob_auto_camera.rotation_euler = (1.09748, -7.21219e-08, 0.694738)
scene.camera = ob_auto_camera
light_auto_sun = bpy.data.lights.new('AutoSun', 'SUN')
light_auto_sun.energy = 3.0
light_auto_sun.angle = 0.0523599
ob_auto_sun = bpy.data.objects.new('AutoSun', light_auto_sun)
scene.collection.objects.link(ob_auto_sun)
ob_auto_sun.rotation_euler = (0.872665, 0.174533, 0.523599)
bpy.context.view_layer.update()
